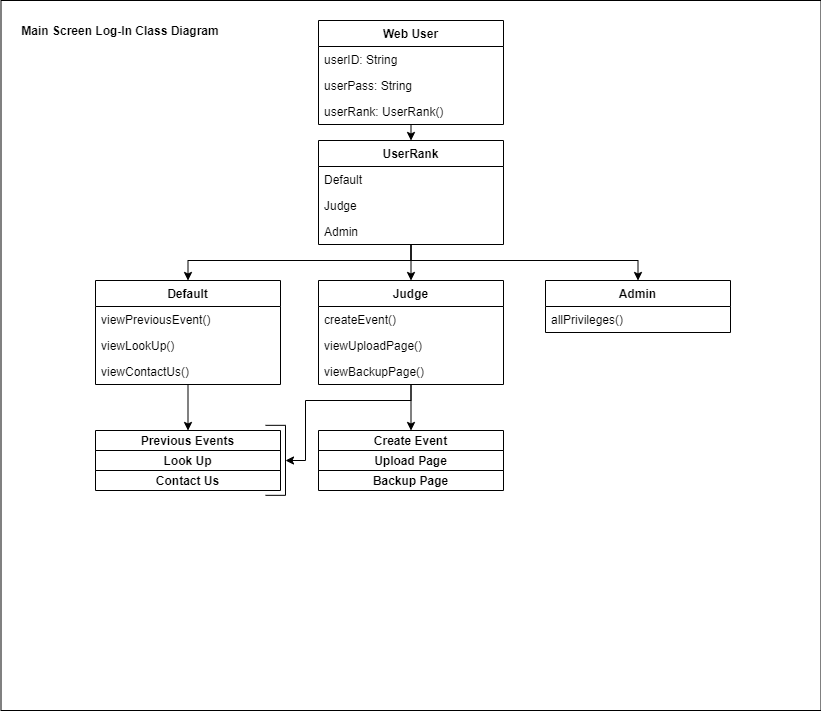

The diagram above was exported from draw.io. Its source (the exported page's mxGraphModel, read from the mxfile embedded in the PNG):
<mxGraphModel dx="2062" dy="1122" grid="1" gridSize="10" guides="1" tooltips="1" connect="1" arrows="1" fold="1" page="1" pageScale="1" pageWidth="850" pageHeight="1100" math="0" shadow="0">
  <root>
    <mxCell id="0" />
    <mxCell id="1" parent="0" />
    <mxCell id="Cgq_Uh0rY2QQqNMu0HGj-47" value="" style="rounded=0;whiteSpace=wrap;html=1;align=center;" parent="1" vertex="1">
      <mxGeometry x="15.5" y="20" width="820" height="710" as="geometry" />
    </mxCell>
    <mxCell id="V1ULaLYcMDP_q24xJDnV-5" style="edgeStyle=orthogonalEdgeStyle;rounded=0;orthogonalLoop=1;jettySize=auto;html=1;exitX=0.5;exitY=1;exitDx=0;exitDy=0;entryX=0.5;entryY=0;entryDx=0;entryDy=0;" parent="1" source="Cgq_Uh0rY2QQqNMu0HGj-13" target="V1ULaLYcMDP_q24xJDnV-1" edge="1">
      <mxGeometry relative="1" as="geometry" />
    </mxCell>
    <mxCell id="Cgq_Uh0rY2QQqNMu0HGj-13" value="Web User" style="swimlane;fontStyle=1;childLayout=stackLayout;horizontal=1;startSize=26;fillColor=none;horizontalStack=0;resizeParent=1;resizeParentMax=0;resizeLast=0;collapsible=1;marginBottom=0;" parent="1" vertex="1">
      <mxGeometry x="333" y="40" width="185" height="104" as="geometry" />
    </mxCell>
    <mxCell id="Cgq_Uh0rY2QQqNMu0HGj-14" value="userID: String" style="text;strokeColor=none;fillColor=none;align=left;verticalAlign=top;spacingLeft=4;spacingRight=4;overflow=hidden;rotatable=0;points=[[0,0.5],[1,0.5]];portConstraint=eastwest;" parent="Cgq_Uh0rY2QQqNMu0HGj-13" vertex="1">
      <mxGeometry y="26" width="185" height="26" as="geometry" />
    </mxCell>
    <mxCell id="Cgq_Uh0rY2QQqNMu0HGj-15" value="userPass: String" style="text;strokeColor=none;fillColor=none;align=left;verticalAlign=top;spacingLeft=4;spacingRight=4;overflow=hidden;rotatable=0;points=[[0,0.5],[1,0.5]];portConstraint=eastwest;" parent="Cgq_Uh0rY2QQqNMu0HGj-13" vertex="1">
      <mxGeometry y="52" width="185" height="26" as="geometry" />
    </mxCell>
    <mxCell id="Cgq_Uh0rY2QQqNMu0HGj-16" value="userRank: UserRank()" style="text;strokeColor=none;fillColor=none;align=left;verticalAlign=top;spacingLeft=4;spacingRight=4;overflow=hidden;rotatable=0;points=[[0,0.5],[1,0.5]];portConstraint=eastwest;" parent="Cgq_Uh0rY2QQqNMu0HGj-13" vertex="1">
      <mxGeometry y="78" width="185" height="26" as="geometry" />
    </mxCell>
    <mxCell id="Cgq_Uh0rY2QQqNMu0HGj-46" value="&lt;b&gt;Main Screen Log-In Class Diagram&lt;/b&gt;" style="text;html=1;strokeColor=none;fillColor=none;align=center;verticalAlign=middle;whiteSpace=wrap;rounded=0;" parent="1" vertex="1">
      <mxGeometry x="30" y="40" width="210" height="20" as="geometry" />
    </mxCell>
    <mxCell id="V1ULaLYcMDP_q24xJDnV-19" style="edgeStyle=orthogonalEdgeStyle;rounded=0;orthogonalLoop=1;jettySize=auto;html=1;exitX=0.5;exitY=1;exitDx=0;exitDy=0;entryX=0.5;entryY=0;entryDx=0;entryDy=0;" parent="1" source="V1ULaLYcMDP_q24xJDnV-1" target="V1ULaLYcMDP_q24xJDnV-10" edge="1">
      <mxGeometry relative="1" as="geometry" />
    </mxCell>
    <mxCell id="V1ULaLYcMDP_q24xJDnV-20" style="edgeStyle=orthogonalEdgeStyle;rounded=0;orthogonalLoop=1;jettySize=auto;html=1;exitX=0.5;exitY=1;exitDx=0;exitDy=0;entryX=0.5;entryY=0;entryDx=0;entryDy=0;" parent="1" source="V1ULaLYcMDP_q24xJDnV-1" target="V1ULaLYcMDP_q24xJDnV-14" edge="1">
      <mxGeometry relative="1" as="geometry">
        <Array as="points">
          <mxPoint x="426" y="280" />
          <mxPoint x="653" y="280" />
        </Array>
      </mxGeometry>
    </mxCell>
    <mxCell id="V1ULaLYcMDP_q24xJDnV-21" style="edgeStyle=orthogonalEdgeStyle;rounded=0;orthogonalLoop=1;jettySize=auto;html=1;exitX=0.5;exitY=1;exitDx=0;exitDy=0;entryX=0.5;entryY=0;entryDx=0;entryDy=0;" parent="1" source="V1ULaLYcMDP_q24xJDnV-1" target="V1ULaLYcMDP_q24xJDnV-6" edge="1">
      <mxGeometry relative="1" as="geometry">
        <Array as="points">
          <mxPoint x="426" y="280" />
          <mxPoint x="203" y="280" />
        </Array>
      </mxGeometry>
    </mxCell>
    <mxCell id="V1ULaLYcMDP_q24xJDnV-1" value="UserRank" style="swimlane;fontStyle=1;childLayout=stackLayout;horizontal=1;startSize=26;fillColor=none;horizontalStack=0;resizeParent=1;resizeParentMax=0;resizeLast=0;collapsible=1;marginBottom=0;" parent="1" vertex="1">
      <mxGeometry x="333" y="160" width="185" height="104" as="geometry" />
    </mxCell>
    <mxCell id="V1ULaLYcMDP_q24xJDnV-2" value="Default" style="text;strokeColor=none;fillColor=none;align=left;verticalAlign=top;spacingLeft=4;spacingRight=4;overflow=hidden;rotatable=0;points=[[0,0.5],[1,0.5]];portConstraint=eastwest;" parent="V1ULaLYcMDP_q24xJDnV-1" vertex="1">
      <mxGeometry y="26" width="185" height="26" as="geometry" />
    </mxCell>
    <mxCell id="V1ULaLYcMDP_q24xJDnV-3" value="Judge" style="text;strokeColor=none;fillColor=none;align=left;verticalAlign=top;spacingLeft=4;spacingRight=4;overflow=hidden;rotatable=0;points=[[0,0.5],[1,0.5]];portConstraint=eastwest;" parent="V1ULaLYcMDP_q24xJDnV-1" vertex="1">
      <mxGeometry y="52" width="185" height="26" as="geometry" />
    </mxCell>
    <mxCell id="V1ULaLYcMDP_q24xJDnV-4" value="Admin" style="text;strokeColor=none;fillColor=none;align=left;verticalAlign=top;spacingLeft=4;spacingRight=4;overflow=hidden;rotatable=0;points=[[0,0.5],[1,0.5]];portConstraint=eastwest;" parent="V1ULaLYcMDP_q24xJDnV-1" vertex="1">
      <mxGeometry y="78" width="185" height="26" as="geometry" />
    </mxCell>
    <mxCell id="V1ULaLYcMDP_q24xJDnV-31" style="edgeStyle=orthogonalEdgeStyle;rounded=0;orthogonalLoop=1;jettySize=auto;html=1;exitX=0.5;exitY=1;exitDx=0;exitDy=0;entryX=0.5;entryY=0;entryDx=0;entryDy=0;" parent="1" source="V1ULaLYcMDP_q24xJDnV-6" target="V1ULaLYcMDP_q24xJDnV-22" edge="1">
      <mxGeometry relative="1" as="geometry" />
    </mxCell>
    <mxCell id="V1ULaLYcMDP_q24xJDnV-6" value="Default" style="swimlane;fontStyle=1;childLayout=stackLayout;horizontal=1;startSize=26;fillColor=none;horizontalStack=0;resizeParent=1;resizeParentMax=0;resizeLast=0;collapsible=1;marginBottom=0;" parent="1" vertex="1">
      <mxGeometry x="110" y="300" width="185" height="104" as="geometry" />
    </mxCell>
    <mxCell id="V1ULaLYcMDP_q24xJDnV-7" value="viewPreviousEvent()" style="text;strokeColor=none;fillColor=none;align=left;verticalAlign=top;spacingLeft=4;spacingRight=4;overflow=hidden;rotatable=0;points=[[0,0.5],[1,0.5]];portConstraint=eastwest;" parent="V1ULaLYcMDP_q24xJDnV-6" vertex="1">
      <mxGeometry y="26" width="185" height="26" as="geometry" />
    </mxCell>
    <mxCell id="V1ULaLYcMDP_q24xJDnV-8" value="viewLookUp()" style="text;strokeColor=none;fillColor=none;align=left;verticalAlign=top;spacingLeft=4;spacingRight=4;overflow=hidden;rotatable=0;points=[[0,0.5],[1,0.5]];portConstraint=eastwest;" parent="V1ULaLYcMDP_q24xJDnV-6" vertex="1">
      <mxGeometry y="52" width="185" height="26" as="geometry" />
    </mxCell>
    <mxCell id="V1ULaLYcMDP_q24xJDnV-9" value="viewContactUs()" style="text;strokeColor=none;fillColor=none;align=left;verticalAlign=top;spacingLeft=4;spacingRight=4;overflow=hidden;rotatable=0;points=[[0,0.5],[1,0.5]];portConstraint=eastwest;" parent="V1ULaLYcMDP_q24xJDnV-6" vertex="1">
      <mxGeometry y="78" width="185" height="26" as="geometry" />
    </mxCell>
    <mxCell id="V1ULaLYcMDP_q24xJDnV-32" style="edgeStyle=orthogonalEdgeStyle;rounded=0;orthogonalLoop=1;jettySize=auto;html=1;exitX=0.5;exitY=1;exitDx=0;exitDy=0;entryX=0.5;entryY=0;entryDx=0;entryDy=0;" parent="1" source="V1ULaLYcMDP_q24xJDnV-10" target="V1ULaLYcMDP_q24xJDnV-28" edge="1">
      <mxGeometry relative="1" as="geometry" />
    </mxCell>
    <mxCell id="V1ULaLYcMDP_q24xJDnV-33" style="edgeStyle=orthogonalEdgeStyle;rounded=0;orthogonalLoop=1;jettySize=auto;html=1;exitX=0.5;exitY=1;exitDx=0;exitDy=0;endArrow=classic;endFill=1;" parent="1" source="V1ULaLYcMDP_q24xJDnV-10" edge="1">
      <mxGeometry relative="1" as="geometry">
        <mxPoint x="300" y="480" as="targetPoint" />
        <Array as="points">
          <mxPoint x="426" y="420" />
          <mxPoint x="320" y="420" />
          <mxPoint x="320" y="480" />
        </Array>
      </mxGeometry>
    </mxCell>
    <mxCell id="V1ULaLYcMDP_q24xJDnV-10" value="Judge" style="swimlane;fontStyle=1;childLayout=stackLayout;horizontal=1;startSize=26;fillColor=none;horizontalStack=0;resizeParent=1;resizeParentMax=0;resizeLast=0;collapsible=1;marginBottom=0;" parent="1" vertex="1">
      <mxGeometry x="333" y="300" width="185" height="104" as="geometry" />
    </mxCell>
    <mxCell id="V1ULaLYcMDP_q24xJDnV-11" value="createEvent()" style="text;strokeColor=none;fillColor=none;align=left;verticalAlign=top;spacingLeft=4;spacingRight=4;overflow=hidden;rotatable=0;points=[[0,0.5],[1,0.5]];portConstraint=eastwest;" parent="V1ULaLYcMDP_q24xJDnV-10" vertex="1">
      <mxGeometry y="26" width="185" height="26" as="geometry" />
    </mxCell>
    <mxCell id="V1ULaLYcMDP_q24xJDnV-12" value="viewUploadPage()" style="text;strokeColor=none;fillColor=none;align=left;verticalAlign=top;spacingLeft=4;spacingRight=4;overflow=hidden;rotatable=0;points=[[0,0.5],[1,0.5]];portConstraint=eastwest;" parent="V1ULaLYcMDP_q24xJDnV-10" vertex="1">
      <mxGeometry y="52" width="185" height="26" as="geometry" />
    </mxCell>
    <mxCell id="V1ULaLYcMDP_q24xJDnV-13" value="viewBackupPage()" style="text;strokeColor=none;fillColor=none;align=left;verticalAlign=top;spacingLeft=4;spacingRight=4;overflow=hidden;rotatable=0;points=[[0,0.5],[1,0.5]];portConstraint=eastwest;" parent="V1ULaLYcMDP_q24xJDnV-10" vertex="1">
      <mxGeometry y="78" width="185" height="26" as="geometry" />
    </mxCell>
    <mxCell id="V1ULaLYcMDP_q24xJDnV-14" value="Admin" style="swimlane;fontStyle=1;childLayout=stackLayout;horizontal=1;startSize=26;fillColor=none;horizontalStack=0;resizeParent=1;resizeParentMax=0;resizeLast=0;collapsible=1;marginBottom=0;" parent="1" vertex="1">
      <mxGeometry x="560" y="300" width="185" height="52" as="geometry" />
    </mxCell>
    <mxCell id="V1ULaLYcMDP_q24xJDnV-15" value="allPrivileges()" style="text;strokeColor=none;fillColor=none;align=left;verticalAlign=top;spacingLeft=4;spacingRight=4;overflow=hidden;rotatable=0;points=[[0,0.5],[1,0.5]];portConstraint=eastwest;" parent="V1ULaLYcMDP_q24xJDnV-14" vertex="1">
      <mxGeometry y="26" width="185" height="26" as="geometry" />
    </mxCell>
    <mxCell id="V1ULaLYcMDP_q24xJDnV-22" value="Previous Events" style="swimlane;fontStyle=1;childLayout=stackLayout;horizontal=1;startSize=26;fillColor=none;horizontalStack=0;resizeParent=1;resizeParentMax=0;resizeLast=0;collapsible=1;marginBottom=0;" parent="1" vertex="1">
      <mxGeometry x="110" y="450" width="185" height="20" as="geometry" />
    </mxCell>
    <mxCell id="V1ULaLYcMDP_q24xJDnV-26" value="Look Up" style="swimlane;fontStyle=1;childLayout=stackLayout;horizontal=1;startSize=26;fillColor=none;horizontalStack=0;resizeParent=1;resizeParentMax=0;resizeLast=0;collapsible=1;marginBottom=0;" parent="1" vertex="1">
      <mxGeometry x="110" y="470" width="185" height="20" as="geometry" />
    </mxCell>
    <mxCell id="V1ULaLYcMDP_q24xJDnV-27" value="Contact Us" style="swimlane;fontStyle=1;childLayout=stackLayout;horizontal=1;startSize=26;fillColor=none;horizontalStack=0;resizeParent=1;resizeParentMax=0;resizeLast=0;collapsible=1;marginBottom=0;" parent="1" vertex="1">
      <mxGeometry x="110" y="490" width="185" height="20" as="geometry" />
    </mxCell>
    <mxCell id="V1ULaLYcMDP_q24xJDnV-28" value="Create Event" style="swimlane;fontStyle=1;childLayout=stackLayout;horizontal=1;startSize=26;fillColor=none;horizontalStack=0;resizeParent=1;resizeParentMax=0;resizeLast=0;collapsible=1;marginBottom=0;" parent="1" vertex="1">
      <mxGeometry x="333" y="450" width="185" height="20" as="geometry" />
    </mxCell>
    <mxCell id="V1ULaLYcMDP_q24xJDnV-29" value="Upload Page" style="swimlane;fontStyle=1;childLayout=stackLayout;horizontal=1;startSize=26;fillColor=none;horizontalStack=0;resizeParent=1;resizeParentMax=0;resizeLast=0;collapsible=1;marginBottom=0;" parent="1" vertex="1">
      <mxGeometry x="333" y="470" width="185" height="20" as="geometry" />
    </mxCell>
    <mxCell id="V1ULaLYcMDP_q24xJDnV-30" value="Backup Page" style="swimlane;fontStyle=1;childLayout=stackLayout;horizontal=1;startSize=26;fillColor=none;horizontalStack=0;resizeParent=1;resizeParentMax=0;resizeLast=0;collapsible=1;marginBottom=0;" parent="1" vertex="1">
      <mxGeometry x="333" y="490" width="185" height="20" as="geometry" />
    </mxCell>
    <mxCell id="V1ULaLYcMDP_q24xJDnV-34" value="" style="endArrow=none;html=1;" parent="1" edge="1">
      <mxGeometry width="50" height="50" relative="1" as="geometry">
        <mxPoint x="300" y="444.83" as="sourcePoint" />
        <mxPoint x="280" y="444.83" as="targetPoint" />
      </mxGeometry>
    </mxCell>
    <mxCell id="V1ULaLYcMDP_q24xJDnV-35" value="" style="endArrow=none;html=1;" parent="1" edge="1">
      <mxGeometry width="50" height="50" relative="1" as="geometry">
        <mxPoint x="300" y="514.83" as="sourcePoint" />
        <mxPoint x="300" y="444.83" as="targetPoint" />
      </mxGeometry>
    </mxCell>
    <mxCell id="V1ULaLYcMDP_q24xJDnV-36" value="" style="endArrow=none;html=1;" parent="1" edge="1">
      <mxGeometry width="50" height="50" relative="1" as="geometry">
        <mxPoint x="300" y="514.83" as="sourcePoint" />
        <mxPoint x="280" y="514.83" as="targetPoint" />
      </mxGeometry>
    </mxCell>
  </root>
</mxGraphModel>